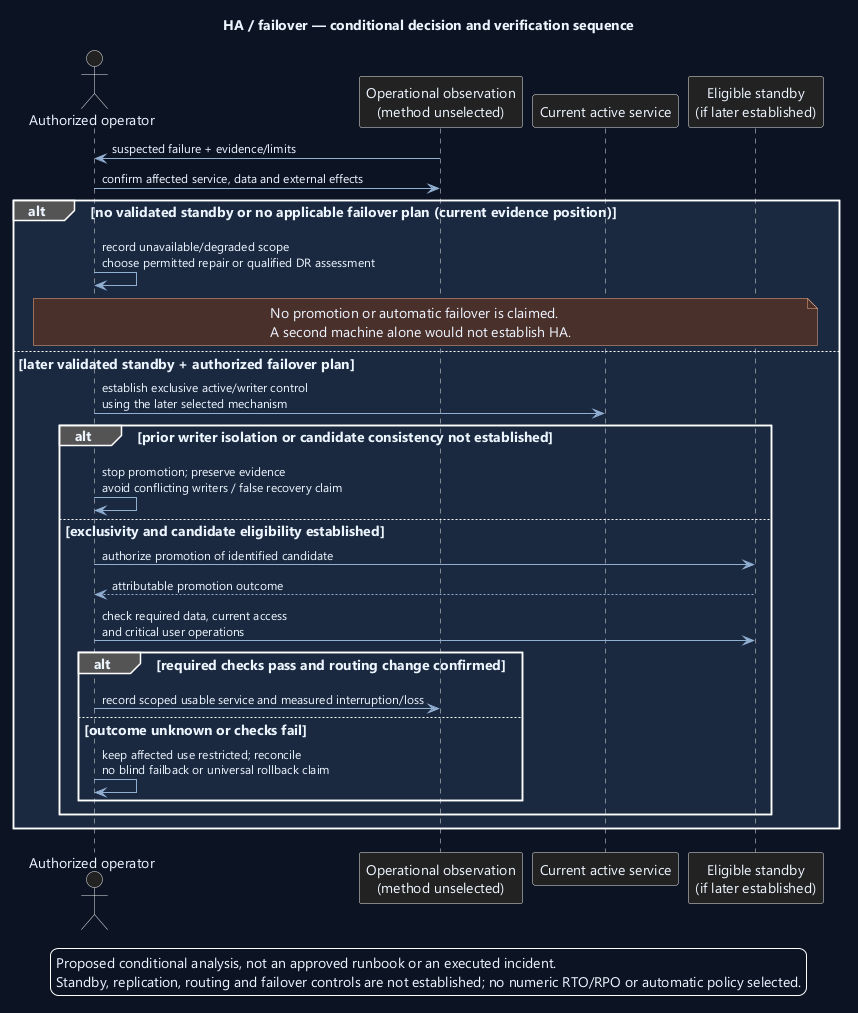

The diagram above was rendered by PlantUML. Its source (embedded in the PNG):
@startuml
' OWNER-MVP-2026-11-04 review: MVP core / cross-cutting. Core presentation/application/files or shared authority/recovery invariant remains applicable.
skinparam backgroundColor #0D1525
skinparam defaultFontColor #EDF4FF
skinparam defaultFontName Segoe UI
skinparam defaultFontSize 14
skinparam shadowing false
skinparam ArrowColor #91AED1
skinparam ArrowFontSize 12
skinparam rectangleBackgroundColor #1A2940
skinparam rectangleBorderColor #91AED1
skinparam packageBackgroundColor #1A2940
skinparam noteBackgroundColor #4A302B
skinparam noteBorderColor #F1AD8A
skinparam nodesep 35
skinparam ranksep 45
title HA / failover — conditional decision and verification sequence
actor "Authorized operator" as Op
participant "Operational observation\n(method unselected)" as Obs
participant "Current active service" as Active
participant "Eligible standby\n(if later established)" as Standby
Obs -> Op : suspected failure + evidence/limits
Op -> Obs : confirm affected service, data and external effects
alt no validated standby or no applicable failover plan (current evidence position)
 Op -> Op : record unavailable/degraded scope\nchoose permitted repair or qualified DR assessment
 note over Op,Standby
 No promotion or automatic failover is claimed.
 A second machine alone would not establish HA.
 end note
else later validated standby + authorized failover plan
 Op -> Active : establish exclusive active/writer control\nusing the later selected mechanism
 alt prior writer isolation or candidate consistency not established
  Op -> Op : stop promotion; preserve evidence\navoid conflicting writers / false recovery claim
 else exclusivity and candidate eligibility established
  Op -> Standby : authorize promotion of identified candidate
  Standby --> Op : attributable promotion outcome
  Op -> Standby : check required data, current access\nand critical user operations
  alt required checks pass and routing change confirmed
   Op -> Obs : record scoped usable service and measured interruption/loss
  else outcome unknown or checks fail
   Op -> Op : keep affected use restricted; reconcile\nno blind failback or universal rollback claim
  end
 end
end

legend bottom
Proposed conditional analysis, not an approved runbook or an executed incident.
Standby, replication, routing and failover controls are not established; no numeric RTO/RPO or automatic policy selected.
endlegend
@enduml